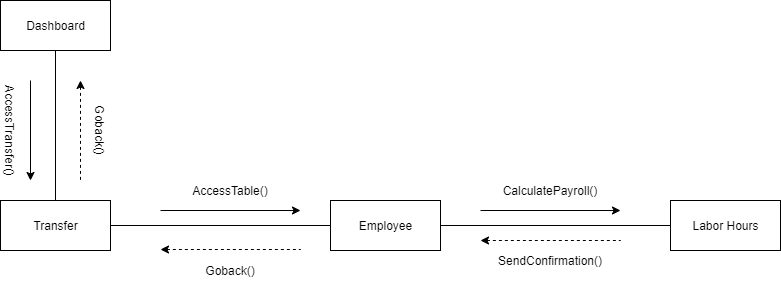

The diagram above was exported from draw.io. Its source (the exported page's mxGraphModel, read from the mxfile embedded in the PNG):
<mxGraphModel dx="1422" dy="745" grid="1" gridSize="10" guides="1" tooltips="1" connect="1" arrows="1" fold="1" page="1" pageScale="1" pageWidth="1169" pageHeight="826" background="#ffffff" math="0" shadow="0">
  <root>
    <mxCell id="0" />
    <mxCell id="1" parent="0" />
    <mxCell id="tSd3jRNmjRCI14CmDotP-3" style="edgeStyle=none;rounded=0;orthogonalLoop=1;jettySize=auto;html=1;exitX=0.5;exitY=1;exitDx=0;exitDy=0;startArrow=none;startFill=0;endArrow=none;endFill=0;" edge="1" parent="1" source="tSd3jRNmjRCI14CmDotP-1" target="tSd3jRNmjRCI14CmDotP-2">
      <mxGeometry relative="1" as="geometry" />
    </mxCell>
    <mxCell id="tSd3jRNmjRCI14CmDotP-1" value="Dashboard" style="html=1;" vertex="1" parent="1">
      <mxGeometry x="70" y="40" width="110" height="50" as="geometry" />
    </mxCell>
    <mxCell id="tSd3jRNmjRCI14CmDotP-13" style="edgeStyle=none;rounded=0;orthogonalLoop=1;jettySize=auto;html=1;exitX=1;exitY=0.5;exitDx=0;exitDy=0;startArrow=none;startFill=0;endArrow=none;endFill=0;entryX=0;entryY=0.5;entryDx=0;entryDy=0;" edge="1" parent="1" source="tSd3jRNmjRCI14CmDotP-2" target="tSd3jRNmjRCI14CmDotP-84">
      <mxGeometry relative="1" as="geometry">
        <mxPoint x="368.74" y="212.99400000000003" as="targetPoint" />
      </mxGeometry>
    </mxCell>
    <mxCell id="tSd3jRNmjRCI14CmDotP-2" value="Transfer" style="html=1;" vertex="1" parent="1">
      <mxGeometry x="70" y="240" width="110" height="50" as="geometry" />
    </mxCell>
    <mxCell id="tSd3jRNmjRCI14CmDotP-4" value="" style="endArrow=classic;html=1;" edge="1" parent="1">
      <mxGeometry width="50" height="50" relative="1" as="geometry">
        <mxPoint x="100" y="120" as="sourcePoint" />
        <mxPoint x="100" y="220" as="targetPoint" />
      </mxGeometry>
    </mxCell>
    <mxCell id="tSd3jRNmjRCI14CmDotP-5" value="" style="endArrow=none;html=1;startArrow=classic;startFill=1;endFill=0;dashed=1;" edge="1" parent="1">
      <mxGeometry width="50" height="50" relative="1" as="geometry">
        <mxPoint x="150" y="120" as="sourcePoint" />
        <mxPoint x="150" y="220" as="targetPoint" />
      </mxGeometry>
    </mxCell>
    <mxCell id="tSd3jRNmjRCI14CmDotP-6" value="AccessTransfer()" style="text;html=1;strokeColor=none;fillColor=none;align=center;verticalAlign=middle;whiteSpace=wrap;rounded=0;rotation=90;" vertex="1" parent="1">
      <mxGeometry x="60" y="160" width="40" height="20" as="geometry" />
    </mxCell>
    <mxCell id="tSd3jRNmjRCI14CmDotP-8" value="Goback()" style="text;html=1;strokeColor=none;fillColor=none;align=center;verticalAlign=middle;whiteSpace=wrap;rounded=0;rotation=90;" vertex="1" parent="1">
      <mxGeometry x="150" y="160" width="40" height="20" as="geometry" />
    </mxCell>
    <mxCell id="tSd3jRNmjRCI14CmDotP-64" style="edgeStyle=none;rounded=0;orthogonalLoop=1;jettySize=auto;html=1;exitX=1;exitY=0.5;exitDx=0;exitDy=0;entryX=0;entryY=0.5;entryDx=0;entryDy=0;startArrow=none;startFill=0;endArrow=none;endFill=0;" edge="1" parent="1" source="tSd3jRNmjRCI14CmDotP-84" target="tSd3jRNmjRCI14CmDotP-63">
      <mxGeometry relative="1" as="geometry">
        <mxPoint x="430" y="210.99199999999996" as="sourcePoint" />
      </mxGeometry>
    </mxCell>
    <mxCell id="tSd3jRNmjRCI14CmDotP-20" value="" style="endArrow=classic;html=1;" edge="1" parent="1">
      <mxGeometry width="50" height="50" relative="1" as="geometry">
        <mxPoint x="230" y="250" as="sourcePoint" />
        <mxPoint x="370" y="250" as="targetPoint" />
      </mxGeometry>
    </mxCell>
    <mxCell id="tSd3jRNmjRCI14CmDotP-21" value="" style="endArrow=none;html=1;startArrow=classic;startFill=1;endFill=0;dashed=1;" edge="1" parent="1">
      <mxGeometry width="50" height="50" relative="1" as="geometry">
        <mxPoint x="230" y="289" as="sourcePoint" />
        <mxPoint x="370" y="289" as="targetPoint" />
      </mxGeometry>
    </mxCell>
    <mxCell id="tSd3jRNmjRCI14CmDotP-25" value="AccessTable()" style="text;html=1;strokeColor=none;fillColor=none;align=center;verticalAlign=middle;whiteSpace=wrap;rounded=0;" vertex="1" parent="1">
      <mxGeometry x="280" y="220" width="40" height="20" as="geometry" />
    </mxCell>
    <mxCell id="tSd3jRNmjRCI14CmDotP-26" value="Goback()" style="text;html=1;strokeColor=none;fillColor=none;align=center;verticalAlign=middle;whiteSpace=wrap;rounded=0;" vertex="1" parent="1">
      <mxGeometry x="280" y="300" width="40" height="20" as="geometry" />
    </mxCell>
    <mxCell id="tSd3jRNmjRCI14CmDotP-63" value="Labor Hours" style="html=1;" vertex="1" parent="1">
      <mxGeometry x="740" y="240" width="110" height="50" as="geometry" />
    </mxCell>
    <mxCell id="tSd3jRNmjRCI14CmDotP-67" value="" style="endArrow=none;html=1;startArrow=classic;startFill=1;endFill=0;dashed=1;" edge="1" parent="1">
      <mxGeometry width="50" height="50" relative="1" as="geometry">
        <mxPoint x="550" y="280" as="sourcePoint" />
        <mxPoint x="690" y="280" as="targetPoint" />
      </mxGeometry>
    </mxCell>
    <mxCell id="tSd3jRNmjRCI14CmDotP-69" value="SendConfirmation()" style="text;html=1;strokeColor=none;fillColor=none;align=center;verticalAlign=middle;whiteSpace=wrap;rounded=0;" vertex="1" parent="1">
      <mxGeometry x="600" y="290" width="40" height="20" as="geometry" />
    </mxCell>
    <mxCell id="tSd3jRNmjRCI14CmDotP-75" value="" style="endArrow=classic;html=1;" edge="1" parent="1">
      <mxGeometry width="50" height="50" relative="1" as="geometry">
        <mxPoint x="550" y="250" as="sourcePoint" />
        <mxPoint x="690" y="250" as="targetPoint" />
      </mxGeometry>
    </mxCell>
    <mxCell id="tSd3jRNmjRCI14CmDotP-76" value="CalculatePayroll()" style="text;html=1;strokeColor=none;fillColor=none;align=center;verticalAlign=middle;whiteSpace=wrap;rounded=0;" vertex="1" parent="1">
      <mxGeometry x="600" y="220" width="40" height="20" as="geometry" />
    </mxCell>
    <mxCell id="tSd3jRNmjRCI14CmDotP-84" value="Employee" style="html=1;" vertex="1" parent="1">
      <mxGeometry x="400" y="240" width="110" height="50" as="geometry" />
    </mxCell>
  </root>
</mxGraphModel>